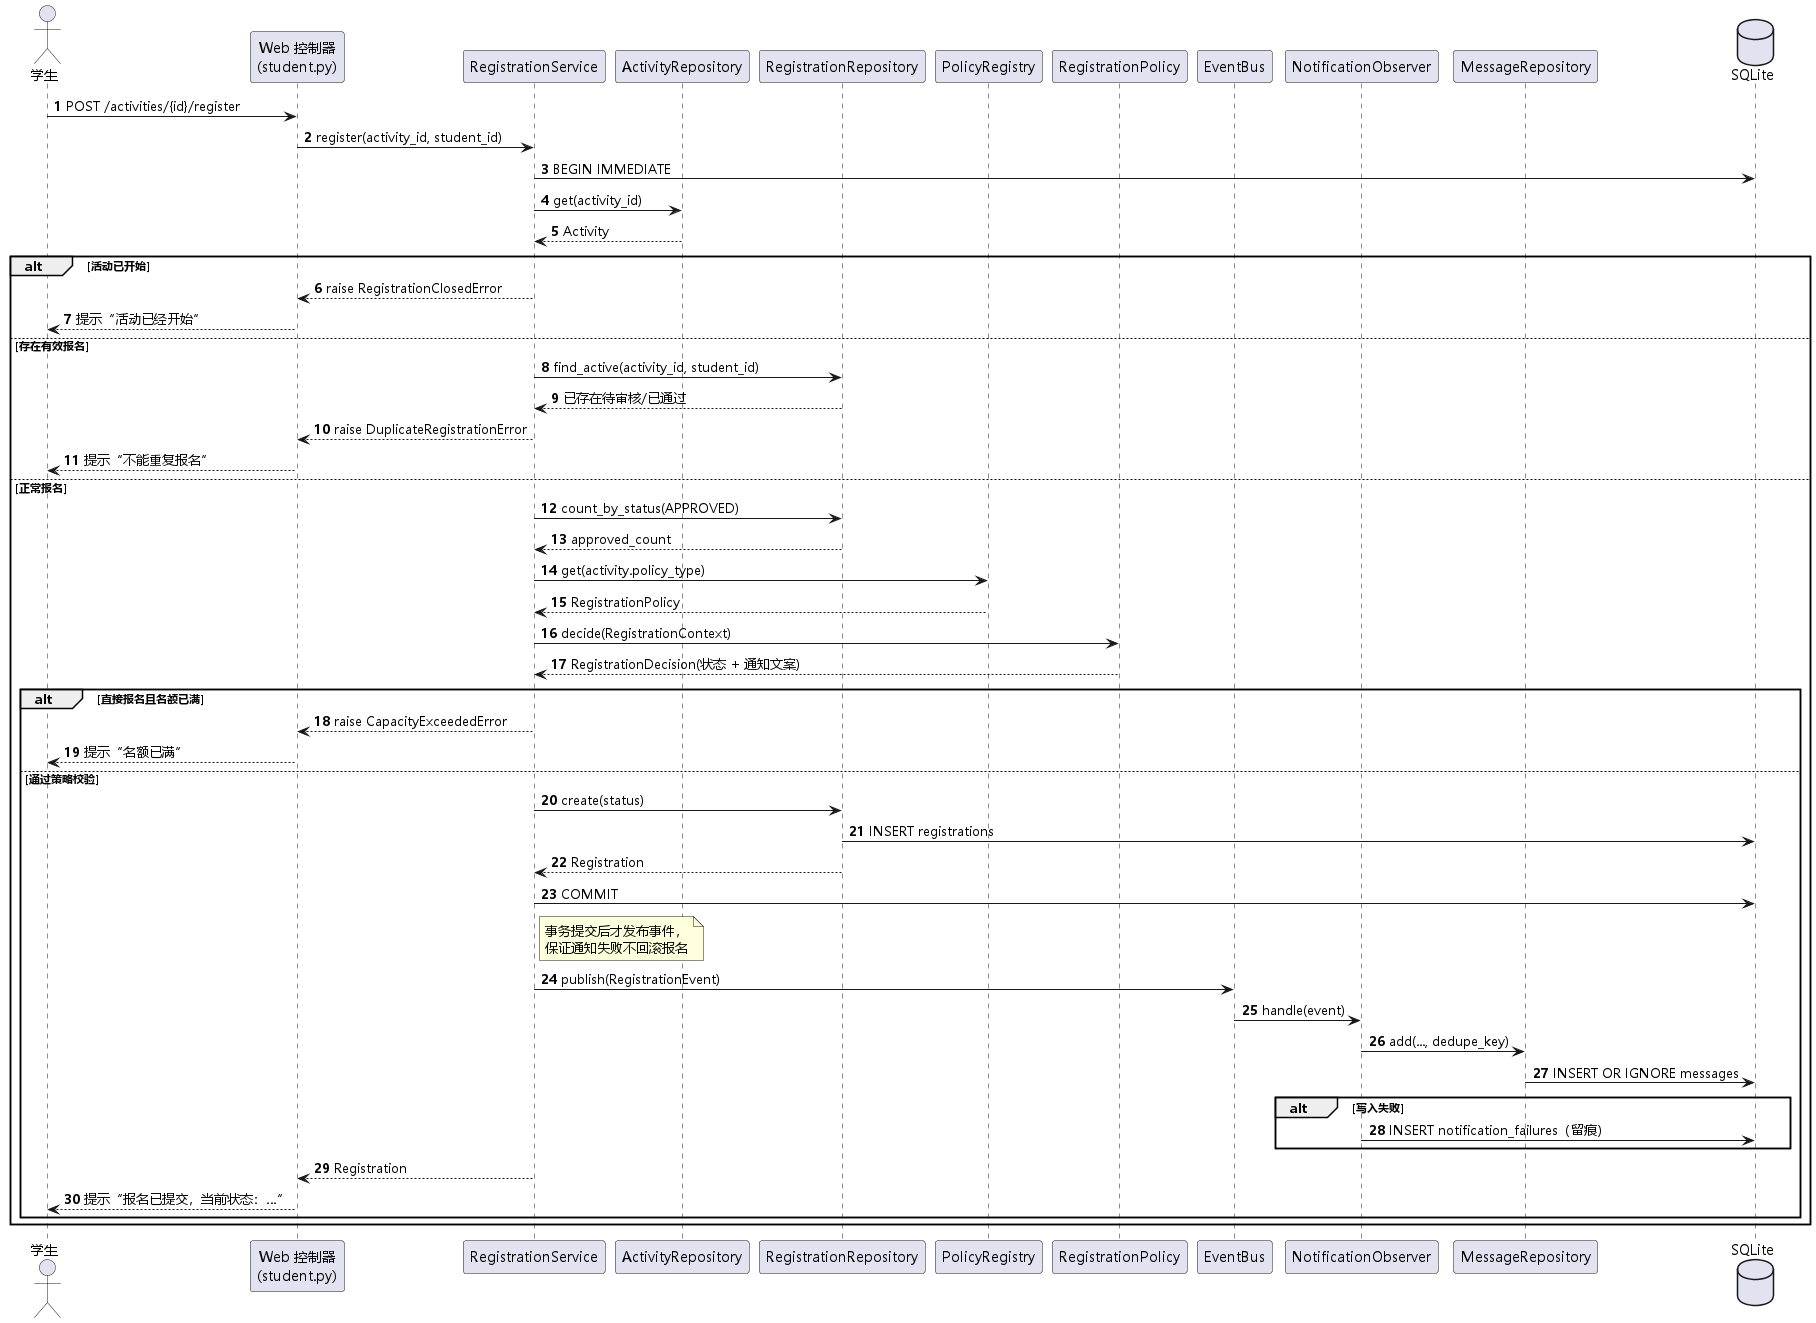

The diagram above was rendered by PlantUML. Its source (embedded in the PNG):
@startuml
skinparam defaultFontName "Microsoft YaHei"
skinparam shadowing false
autonumber

actor "学生" as Stu
participant "Web 控制器\n(student.py)" as Web
participant "RegistrationService" as Svc
participant "ActivityRepository" as ActRepo
participant "RegistrationRepository" as RegRepo
participant "PolicyRegistry" as Reg
participant "RegistrationPolicy" as Pol
participant "EventBus" as Bus
participant "NotificationObserver" as Obs
participant "MessageRepository" as MsgRepo
database "SQLite" as DB

Stu -> Web : POST /activities/{id}/register
Web -> Svc : register(activity_id, student_id)

Svc -> DB : BEGIN IMMEDIATE
Svc -> ActRepo : get(activity_id)
ActRepo --> Svc : Activity

alt 活动已开始
  Svc --> Web : raise RegistrationClosedError
  Web --> Stu : 提示“活动已经开始”
else 存在有效报名
  Svc -> RegRepo : find_active(activity_id, student_id)
  RegRepo --> Svc : 已存在待审核/已通过
  Svc --> Web : raise DuplicateRegistrationError
  Web --> Stu : 提示“不能重复报名”
else 正常报名
  Svc -> RegRepo : count_by_status(APPROVED)
  RegRepo --> Svc : approved_count
  Svc -> Reg : get(activity.policy_type)
  Reg --> Svc : RegistrationPolicy
  Svc -> Pol : decide(RegistrationContext)
  Pol --> Svc : RegistrationDecision(状态 + 通知文案)

  alt 直接报名且名额已满
    Svc --> Web : raise CapacityExceededError
    Web --> Stu : 提示“名额已满”
  else 通过策略校验
    Svc -> RegRepo : create(status)
    RegRepo -> DB : INSERT registrations
    RegRepo --> Svc : Registration
    Svc -> DB : COMMIT
    note right of Svc
      事务提交后才发布事件，
      保证通知失败不回滚报名
    end note
    Svc -> Bus : publish(RegistrationEvent)
    Bus -> Obs : handle(event)
    Obs -> MsgRepo : add(..., dedupe_key)
    MsgRepo -> DB : INSERT OR IGNORE messages
    alt 写入失败
      Obs -> DB : INSERT notification_failures（留痕）
    end
    Svc --> Web : Registration
    Web --> Stu : 提示“报名已提交，当前状态：…”
  end
end
@enduml